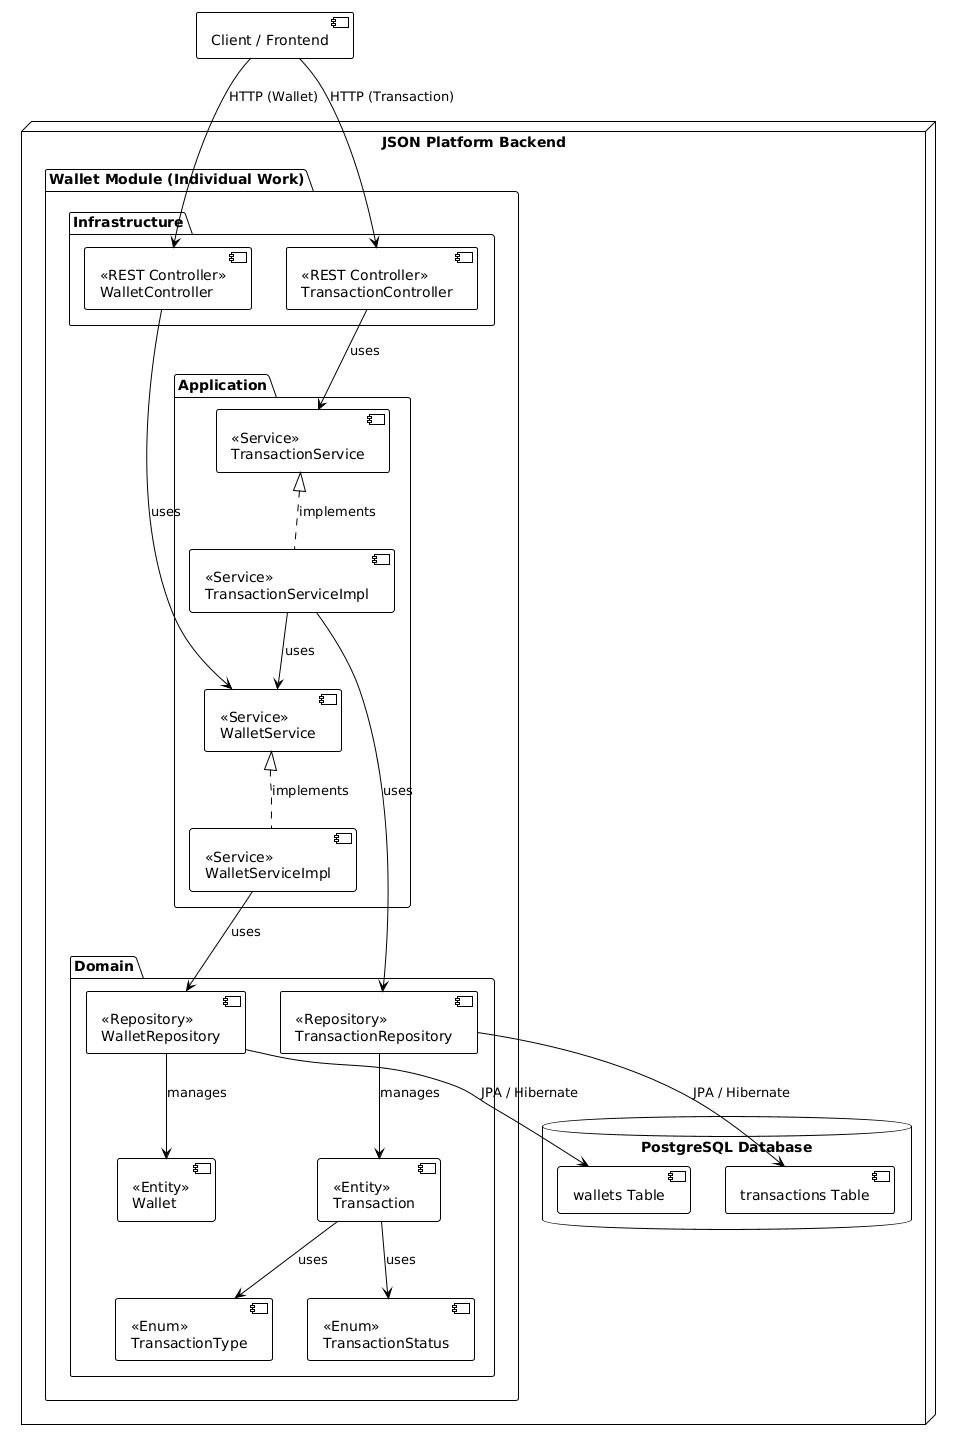

The diagram above was rendered by PlantUML. Its source (embedded in the PNG):
@startuml
!theme plain

component [Client / Frontend] as client

node "JSON Platform Backend" {

  package "Wallet Module (Individual Work)" {

    package "Infrastructure" {
      component "«REST Controller»\nWalletController" as wc
      component "«REST Controller»\nTransactionController" as tc
    }

    package "Application" {
      component "«Service»\nWalletService" as ws
      component "«Service»\nWalletServiceImpl" as wsi
      component "«Service»\nTransactionService" as ts
      component "«Service»\nTransactionServiceImpl" as tsi
    }

    package "Domain" {
      component "«Repository»\nWalletRepository" as wr
      component "«Repository»\nTransactionRepository" as tr
      component "«Entity»\nWallet" as we
      component "«Entity»\nTransaction" as te
      component "«Enum»\nTransactionType" as tt
      component "«Enum»\nTransactionStatus" as tst
    }
  }

  database "PostgreSQL Database" {
    component [wallets Table] as wtable
    component [transactions Table] as ttable
  }
}

client --> wc : HTTP (Wallet)
client --> tc : HTTP (Transaction)

wc --> ws : uses
tc --> ts : uses

ws <|.. wsi : implements
ts <|.. tsi : implements

wsi --> wr : uses
tsi --> tr : uses
tsi --> ws : uses

wr --> we : manages
tr --> te : manages
te --> tt : uses
te --> tst : uses

wr --> wtable : JPA / Hibernate
tr --> ttable : JPA / Hibernate
@enduml